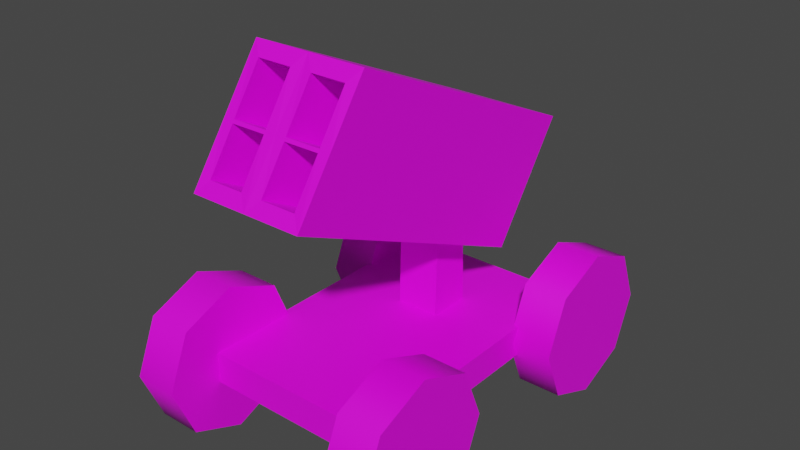 # Source: RocketLauncher.blend  (saved by Blender 3.6.11; exported with 4.5.12 LTS)
import bpy
from mathutils import Matrix  # noqa: F401  (used for matrix-valued properties, if any)

bpy.ops.wm.read_factory_settings(use_empty=True)
scene = bpy.context.scene
scene.name = 'Scene'

# ---- collections
col_collection = bpy.data.collections.new('Collection'); scene.collection.children.link(col_collection)

# ---- images (referenced by path relative to the original .blend; pixels are not part of the script)
import os
ASSET_DIR = os.environ.get("B2B_ASSET_DIR", "")  # directory of the original .blend (textures are referenced by path, not embedded)
HERE = os.path.dirname(os.path.abspath(__file__))  # packed textures are extracted next to this script under _unpacked/

def load_image(name, relpath, width, height, colorspace="sRGB"):
    """Load a texture the original file referenced (path relative to the .blend, or extracted next to this script)."""
    p = next((c for c in (os.path.join(HERE, relpath), os.path.join(ASSET_DIR, relpath)) if relpath and os.path.exists(c)), "")
    if p:
        img = bpy.data.images.load(p, check_existing=True)
        img.name = name
    else:  # same state as the original file: an image datablock whose file is absent (Cycles renders it pink)
        img = bpy.data.images.new(name, width, height)
        img.source = "FILE"
        img.filepath = "//" + (relpath or name)
    img.colorspace_settings.name = colorspace
    return img
img_dungeons_2_texture_01_a_png = load_image('Dungeons_2_Texture_01_A.png', 'Dungeons_2_Texture_01_A.png', 1024, 1024, 'sRGB')

# ---- materials (node trees are filled in below, after node groups)
mat_material = bpy.data.materials.new('Material')
mat_material.alpha_threshold = 0.0
mat_material.use_transparent_shadow = False
mat_material.roughness = 0.5
mat_material.line_color = (0.0, 0.0, 0.0, 1.0)

# ---- node groups
ng_auto_smooth = bpy.data.node_groups.new('Auto Smooth', 'GeometryNodeTree')
_s = ng_auto_smooth.interface.new_socket(name='Geometry', in_out='OUTPUT', socket_type='NodeSocketGeometry')
_s = ng_auto_smooth.interface.new_socket(name='Geometry', in_out='INPUT', socket_type='NodeSocketGeometry')
_s = ng_auto_smooth.interface.new_socket(name='Angle', in_out='INPUT', socket_type='NodeSocketFloat')
_s.subtype = 'ANGLE'
_s.min_value = 0.0
_s.max_value = 3.142
ng_auto_smooth.is_modifier = True
_N = ng_auto_smooth.nodes; _L = ng_auto_smooth.links
n0 = _N.new('NodeGroupOutput'); n0.name = 'Group Output'; n0.location = (480, -100)
n1 = _N.new('NodeGroupInput'); n1.name = 'Group Input'; n1.location = (-420, -300)
n2 = _N.new('NodeGroupInput'); n2.name = 'Group Input.001'; n2.location = (-60, -100)
n3 = _N.new('GeometryNodeSetShadeSmooth'); n3.name = 'Set Shade Smooth'; n3.location = (120, -100)
n3.domain = 'EDGE'
n4 = _N.new('GeometryNodeSetShadeSmooth'); n4.name = 'Set Shade Smooth.001'; n4.location = (300, -100)
n5 = _N.new('GeometryNodeInputMeshEdgeAngle'); n5.name = 'Edge Angle'; n5.location = (-420, -220)
n6 = _N.new('GeometryNodeInputEdgeSmooth'); n6.name = 'Is Edge Smooth'; n6.location = (-60, -160)
n7 = _N.new('GeometryNodeInputShadeSmooth'); n7.name = 'Is Face Smooth'; n7.location = (-240, -340)
n8 = _N.new('FunctionNodeBooleanMath'); n8.name = 'Boolean Math'; n8.location = (-60, -220)
n9 = _N.new('FunctionNodeCompare'); n9.name = 'Compare'; n9.location = (-240, -180)
n9.operation = 'LESS_EQUAL'
_L.new(n5.outputs[0], n9.inputs[0])
_L.new(n4.outputs[0], n0.inputs[0])
_L.new(n1.outputs[1], n9.inputs[1])
_L.new(n9.outputs[0], n8.inputs[0])
_L.new(n7.outputs[0], n8.inputs[1])
_L.new(n2.outputs[0], n3.inputs[0])
_L.new(n6.outputs[0], n3.inputs[1])
_L.new(n3.outputs[0], n4.inputs[0])
_L.new(n8.outputs[0], n3.inputs[2])
n0.is_active_output = True

# ---- material node trees
mat_material.use_nodes = True; mat_material.node_tree.nodes.clear()
_N = mat_material.node_tree.nodes; _L = mat_material.node_tree.links
n0 = _N.new('ShaderNodeOutputMaterial'); n0.name = 'Material Output'; n0.location = (300, 300)
n1 = _N.new('ShaderNodeBsdfPrincipled'); n1.name = 'Principled BSDF'; n1.location = (10, 300)
n1.distribution = 'GGX'
n1.subsurface_method = 'RANDOM_WALK_SKIN'
n1.inputs[3].default_value = 1.45
n1.inputs[27].default_value = (0.0, 0.0, 0.0, 1.0)
n1.inputs[28].default_value = 1.0
n2 = _N.new('ShaderNodeTexImage'); n2.name = 'Image Texture'; n2.location = (-279, 77)
n2.image = img_dungeons_2_texture_01_a_png
_L.new(n1.outputs[0], n0.inputs[0])
_L.new(n2.outputs[0], n1.inputs[0])
n0.is_active_output = True

# ---- world
world_world = bpy.data.worlds.new('World'); scene.world = world_world
world_world.use_nodes = True; world_world.node_tree.nodes.clear()
_N = world_world.node_tree.nodes; _L = world_world.node_tree.links
n0 = _N.new('ShaderNodeOutputWorld'); n0.name = 'World Output'; n0.location = (300, 300)
n1 = _N.new('ShaderNodeBackground'); n1.name = 'Background'; n1.location = (10, 300)
n1.inputs[0].default_value = (0.05088, 0.05088, 0.05088, 1.0)
_L.new(n1.outputs[0], n0.inputs[0])
n0.is_active_output = True
world_world.color = (0.05088, 0.05088, 0.05088)
world_world.use_sun_shadow = False
world_world.sun_shadow_jitter_overblur = 0.0

# ---- meshes
me_cube = bpy.data.meshes.new('Cube')
me_cube.from_pydata([(0.2316, 0.2316, 1.0), (1.0, 1.0, -1.0), (0.2316, -0.2316, 1.0), (1.0, -2.105, -1.0), (-0.2316, 0.2316, 1.0), (-1.0, 1.0, -1.0), (-0.2316, -0.2316, 1.0), (-1.0, -2.105, -1.0), (1.0, -2.105, 1.0), (-1.0, -2.105, 1.0), (1.0, 1.0, 1.0), (-1.0, 1.0, 1.0), (0.2316, -0.2127, 6.073), (-0.2316, -0.2127, 6.073), (0.2316, 0.2127, 4.981), (-0.2316, 0.2127, 4.981), (0.6065, -2.486, 12.58), (-0.6065, -2.486, 12.58), (0.6065, 0.3536, 5.023), (-0.6065, 0.3536, 5.023), (0.6065, -2.094, 15.9), (-0.6065, -2.094, 15.9), (0.6065, 0.7451, 8.348), (-0.6065, 0.7451, 8.348), (0.6065, -1.67, 19.5), (-0.6065, -1.67, 19.5), (0.6065, 1.169, 11.95), (-0.6065, 1.169, 11.95), (0.0, 1.0, -1.0), (0.0, -2.105, 1.0), (0.0, -2.105, -1.0), (0.0, 1.0, 1.0), (0.0, -0.2316, 1.0), (0.0, 0.2316, 1.0), (0.0, -0.2127, 6.073), (0.0, 0.2127, 4.981), (0.0, -2.486, 12.58), (0.0, 0.3536, 5.023), (0.0, -2.094, 15.9), (0.0, 0.7451, 8.348), (0.0, -1.67, 19.5), (0.0, 1.169, 11.95), (0.1163, -2.391, 13.32), (0.4902, -2.391, 13.32), (0.4902, -2.103, 15.82), (0.1163, -2.103, 15.82), (0.1163, -2.082, 16.01), (0.4902, -2.082, 16.01), (0.4902, -1.768, 18.74), (0.1163, -1.768, 18.74), (-0.4902, -2.082, 16.01), (-0.1163, -2.082, 16.01), (-0.1163, -1.768, 18.74), (-0.4902, -1.768, 18.74), (-0.4902, -2.391, 13.32), (-0.1163, -2.391, 13.32), (-0.1163, -2.103, 15.82), (-0.4902, -2.103, 15.82), (0.4902, -1.359, 10.11), (0.1163, -1.359, 10.11), (0.1163, -1.071, 12.62), (0.4902, -1.071, 12.62), (0.4902, -1.05, 12.81), (0.1163, -1.05, 12.81), (0.1163, -0.7358, 15.54), (0.4902, -0.7358, 15.54), (-0.1163, -1.05, 12.81), (-0.4902, -1.05, 12.81), (-0.4902, -0.7358, 15.54), (-0.1163, -0.7358, 15.54), (-0.1163, -1.359, 10.11), (-0.4902, -1.359, 10.11), (-0.4902, -1.071, 12.62), (-0.1163, -1.071, 12.62)], [], [(33, 4, 15, 35), (30, 29, 9, 7), (7, 9, 11, 5), (28, 1, 3, 30), (1, 10, 8, 3), (28, 31, 10, 1), (32, 6, 9, 29), (0, 2, 8, 10), (6, 4, 11, 9), (33, 0, 10, 31), (34, 12, 16, 36), (2, 0, 14, 12), (4, 6, 13, 15), (32, 2, 12, 34), (19, 17, 21, 23), (35, 15, 19, 37), (12, 14, 18, 16), (15, 13, 17, 19), (23, 21, 25, 27), (56, 57, 72, 73), (37, 19, 23, 39), (16, 18, 22, 20), (41, 27, 25, 40), (52, 53, 68, 69), (39, 23, 27, 41), (20, 22, 26, 24), (22, 39, 41, 26), (55, 56, 73, 70), (26, 41, 40, 24), (18, 37, 39, 22), (48, 49, 64, 65), (14, 35, 37, 18), (6, 32, 34, 13), (13, 34, 36, 17), (4, 33, 31, 11), (2, 32, 29, 8), (5, 11, 31, 28), (5, 28, 30, 7), (3, 8, 29, 30), (0, 33, 35, 14), (36, 16, 43, 42), (16, 20, 44, 43), (20, 38, 45, 44), (38, 36, 42, 45), (38, 20, 47, 46), (20, 24, 48, 47), (24, 40, 49, 48), (40, 38, 46, 49), (21, 38, 51, 50), (38, 40, 52, 51), (40, 25, 53, 52), (25, 21, 50, 53), (17, 36, 55, 54), (36, 38, 56, 55), (38, 21, 57, 56), (21, 17, 54, 57), (59, 58, 61, 60), (63, 62, 65, 64), (67, 66, 69, 68), (71, 70, 73, 72), (42, 43, 58, 59), (46, 47, 62, 63), (45, 42, 59, 60), (50, 51, 66, 67), (49, 46, 63, 64), (54, 55, 70, 71), (43, 44, 61, 58), (53, 50, 67, 68), (47, 48, 65, 62), (57, 54, 71, 72), (44, 45, 60, 61), (51, 52, 69, 66)])
_uv = me_cube.uv_layers.new(name='UVMap')
_uv.uv.foreach_set('vector', [0.2818, 0.4425, 0.2819, 0.4425, 0.2819, 0.4425, 0.2818, 0.4425, 0.2806, 0.4435, 0.2814, 0.4435, 0.2814, 0.4439, 0.2806, 0.4439, 0.2806, 0.4405, 0.2814, 0.4405, 0.2814, 0.4413, 0.2806, 0.4413, 0.2801, 0.4422, 0.2806, 0.4422, 0.2806, 0.443, 0.2801, 0.443, 0.2806, 0.4422, 0.2814, 0.4422, 0.2814, 0.443, 0.2806, 0.443, 0.2806, 0.4417, 0.2814, 0.4417, 0.2814, 0.4422, 0.2806, 0.4422, 0.2818, 0.4427, 0.2819, 0.4427, 0.2823, 0.443, 0.2818, 0.443, 0.2817, 0.4425, 0.2817, 0.4427, 0.2814, 0.443, 0.2814, 0.4422, 0.2819, 0.4427, 0.2819, 0.4425, 0.2823, 0.4422, 0.2823, 0.443, 0.2818, 0.4425, 0.2817, 0.4425, 0.2814, 0.4422, 0.2818, 0.4422, 0.2818, 0.4427, 0.2817, 0.4427, 0.2817, 0.4427, 0.2818, 0.4427, 0.2817, 0.4427, 0.2817, 0.4425, 0.2817, 0.4425, 0.2817, 0.4427, 0.2819, 0.4425, 0.2819, 0.4427, 0.2819, 0.4427, 0.2819, 0.4425, 0.2818, 0.4427, 0.2817, 0.4427, 0.2817, 0.4427, 0.2818, 0.4427, 0.2819, 0.4425, 0.2819, 0.4427, 0.2819, 0.4427, 0.2819, 0.4425, 0.2818, 0.4425, 0.2819, 0.4425, 0.2819, 0.4425, 0.2818, 0.4425, 0.2817, 0.4427, 0.2817, 0.4425, 0.2817, 0.4425, 0.2817, 0.4427, 0.2819, 0.4425, 0.2819, 0.4427, 0.2819, 0.4427, 0.2819, 0.4425, 0.2819, 0.4425, 0.2819, 0.4427, 0.2819, 0.4427, 0.2819, 0.4425, 0.01487, 0.009601, 0.01493, 0.009601, 0.01493, 0.009601, 0.01487, 0.009601, 0.2818, 0.4425, 0.2819, 0.4425, 0.2819, 0.4425, 0.2818, 0.4425, 0.2817, 0.4427, 0.2817, 0.4425, 0.2817, 0.4425, 0.2817, 0.4427, 0.2818, 0.4425, 0.2819, 0.4425, 0.2819, 0.4427, 0.2818, 0.4427, 0.01487, 0.009601, 0.01493, 0.009601, 0.01493, 0.009601, 0.01487, 0.009601, 0.2818, 0.4425, 0.2819, 0.4425, 0.2819, 0.4425, 0.2818, 0.4425, 0.2817, 0.4427, 0.2817, 0.4425, 0.2817, 0.4425, 0.2817, 0.4427, 0.2817, 0.4425, 0.2818, 0.4425, 0.2818, 0.4425, 0.2817, 0.4425, 0.01487, 0.009601, 0.01487, 0.009601, 0.01487, 0.009601, 0.01487, 0.009601, 0.2817, 0.4425, 0.2818, 0.4425, 0.2818, 0.4427, 0.2817, 0.4427, 0.2817, 0.4425, 0.2818, 0.4425, 0.2818, 0.4425, 0.2817, 0.4425, 0.01477, 0.009601, 0.01483, 0.009601, 0.01483, 0.009601, 0.01477, 0.009601, 0.2817, 0.4425, 0.2818, 0.4425, 0.2818, 0.4425, 0.2817, 0.4425, 0.2819, 0.4427, 0.2818, 0.4427, 0.2818, 0.4427, 0.2819, 0.4427, 0.2819, 0.4427, 0.2818, 0.4427, 0.2818, 0.4427, 0.2819, 0.4427, 0.2819, 0.4425, 0.2818, 0.4425, 0.2818, 0.4422, 0.2823, 0.4422, 0.2817, 0.4427, 0.2818, 0.4427, 0.2818, 0.443, 0.2814, 0.443, 0.2806, 0.4413, 0.2814, 0.4413, 0.2814, 0.4417, 0.2806, 0.4417, 0.2797, 0.4422, 0.2801, 0.4422, 0.2801, 0.443, 0.2797, 0.443, 0.2806, 0.443, 0.2814, 0.443, 0.2814, 0.4435, 0.2806, 0.4435, 0.2817, 0.4425, 0.2818, 0.4425, 0.2818, 0.4425, 0.2817, 0.4425, 0.2818, 0.4427, 0.2817, 0.4427, 0.2818, 0.4427, 0.2818, 0.4427, 0.2817, 0.4427, 0.2817, 0.4427, 0.2818, 0.4427, 0.2818, 0.4427, 0.2817, 0.4427, 0.2818, 0.4427, 0.2818, 0.4427, 0.2818, 0.4427, 0.2818, 0.4427, 0.2818, 0.4427, 0.2818, 0.4427, 0.2818, 0.4427, 0.2818, 0.4427, 0.2817, 0.4427, 0.2818, 0.4427, 0.2818, 0.4427, 0.2817, 0.4427, 0.2817, 0.4427, 0.2818, 0.4427, 0.2818, 0.4427, 0.2817, 0.4427, 0.2818, 0.4427, 0.2818, 0.4427, 0.2818, 0.4427, 0.2818, 0.4427, 0.2818, 0.4427, 0.2818, 0.4427, 0.2818, 0.4427, 0.2819, 0.4427, 0.2818, 0.4427, 0.2819, 0.4427, 0.2819, 0.4427, 0.2818, 0.4427, 0.2818, 0.4427, 0.2819, 0.4427, 0.2819, 0.4427, 0.2818, 0.4427, 0.2819, 0.4427, 0.2819, 0.4427, 0.2819, 0.4427, 0.2819, 0.4427, 0.2819, 0.4427, 0.2819, 0.4427, 0.2819, 0.4427, 0.2819, 0.4427, 0.2818, 0.4427, 0.2819, 0.4427, 0.2819, 0.4427, 0.2818, 0.4427, 0.2818, 0.4427, 0.2819, 0.4427, 0.2819, 0.4427, 0.2818, 0.4427, 0.2819, 0.4427, 0.2819, 0.4427, 0.2819, 0.4427, 0.2819, 0.4427, 0.2819, 0.4427, 0.2819, 0.4427, 0.2819, 0.4427, 0.01483, 0.009601, 0.01477, 0.009601, 0.01477, 0.009601, 0.01483, 0.009601, 0.01483, 0.009601, 0.01477, 0.009601, 0.01477, 0.009601, 0.01483, 0.009601, 0.01493, 0.009601, 0.01487, 0.009601, 0.01487, 0.009601, 0.01493, 0.009601, 0.01493, 0.009601, 0.01487, 0.009601, 0.01487, 0.009601, 0.01493, 0.009601, 0.01483, 0.009601, 0.01477, 0.009601, 0.01477, 0.009601, 0.01483, 0.009601, 0.01483, 0.009601, 0.01477, 0.009601, 0.01477, 0.009601, 0.01483, 0.009601, 0.01483, 0.009601, 0.01483, 0.009601, 0.01483, 0.009601, 0.01483, 0.009601, 0.01493, 0.009601, 0.01487, 0.009601, 0.01487, 0.009601, 0.01493, 0.009601, 0.01483, 0.009601, 0.01483, 0.009601, 0.01483, 0.009601, 0.01483, 0.009601, 0.01493, 0.009601, 0.01487, 0.009601, 0.01487, 0.009601, 0.01493, 0.009601, 0.01477, 0.009601, 0.01477, 0.009601, 0.01477, 0.009601, 0.01477, 0.009601, 0.01493, 0.009601, 0.01493, 0.009601, 0.01493, 0.009601, 0.01493, 0.009601, 0.01477, 0.009601, 0.01477, 0.009601, 0.01477, 0.009601, 0.01477, 0.009601, 0.01493, 0.009601, 0.01493, 0.009601, 0.01493, 0.009601, 0.01493, 0.009601, 0.01477, 0.009601, 0.01483, 0.009601, 0.01483, 0.009601, 0.01477, 0.009601, 0.01487, 0.009601, 0.01487, 0.009601, 0.01487, 0.009601, 0.01487, 0.009601])
me_cube.materials.append(mat_material)
me_cube.use_mirror_vertex_groups = False
me_cube.update()
me_cylinder_001 = bpy.data.meshes.new('Cylinder.001')
me_cylinder_001.from_pydata([(-8.079e-09, -1.0, 1.0), (-8.079e-09, -1.0, -1.0), (0.7071, -0.7071, 1.0), (0.7071, -0.7071, -1.0), (1.0, 0.0, 1.0), (1.0, 0.0, -1.0), (0.7071, 0.7071, 1.0), (0.7071, 0.7071, -1.0), (-8.079e-09, 1.0, 1.0), (-8.079e-09, 1.0, -1.0), (-0.7071, 0.7071, 1.0), (-0.7071, 0.7071, -1.0), (-1.0, 0.0, 1.0), (-1.0, 0.0, -1.0), (-0.7071, -0.7071, 1.0), (-0.7071, -0.7071, -1.0)], [], [(0, 1, 3, 2), (2, 3, 5, 4), (4, 5, 7, 6), (6, 7, 9, 8), (8, 9, 11, 10), (10, 11, 13, 12), (2, 4, 0), (12, 13, 15, 14), (14, 15, 1, 0), (15, 5, 1), (5, 15, 13), (7, 5, 13), (7, 13, 11), (9, 7, 11), (5, 3, 1), (4, 12, 14), (6, 12, 4), (6, 10, 12), (8, 10, 6), (4, 14, 0)])
me_cylinder_001.polygons.foreach_set('use_smooth', [True] * 20)
_uv = me_cylinder_001.uv_layers.new(name='UVMap')
_uv.uv.foreach_set('vector', [0.07707, 0.01276, 0.07707, 0.01186, 0.0773, 0.01186, 0.0773, 0.01276, 0.0773, 0.01276, 0.0773, 0.01186, 0.07752, 0.01186, 0.07752, 0.01276, 0.07752, 0.01276, 0.07752, 0.01186, 0.07775, 0.01186, 0.07775, 0.01276, 0.07775, 0.01276, 0.07775, 0.01186, 0.07798, 0.01186, 0.07798, 0.01276, 0.07798, 0.01276, 0.07798, 0.01186, 0.0782, 0.01186, 0.0782, 0.01276, 0.0782, 0.01276, 0.0782, 0.01186, 0.07843, 0.01186, 0.07843, 0.01276, 0.07888, 0.01367, 0.07888, 0.01367, 0.07888, 0.01367, 0.07843, 0.01276, 0.07843, 0.01186, 0.07865, 0.01186, 0.07865, 0.01276, 0.07865, 0.01276, 0.07865, 0.01186, 0.07888, 0.01186, 0.07888, 0.01276, 0.07888, 0.01367, 0.07888, 0.01367, 0.07888, 0.01367, 0.07888, 0.01367, 0.07888, 0.01367, 0.07888, 0.01367, 0.07888, 0.01367, 0.07888, 0.01367, 0.07888, 0.01367, 0.07888, 0.01367, 0.07888, 0.01367, 0.07888, 0.01367, 0.07888, 0.01367, 0.07888, 0.01367, 0.07888, 0.01367, 0.07888, 0.01367, 0.07888, 0.01367, 0.07888, 0.01367, 0.07888, 0.01367, 0.07888, 0.01367, 0.07888, 0.01367, 0.07888, 0.01367, 0.07888, 0.01367, 0.07888, 0.01367, 0.07888, 0.01367, 0.07888, 0.01367, 0.07888, 0.01367, 0.07888, 0.01367, 0.07888, 0.01367, 0.07888, 0.01367, 0.07888, 0.01367, 0.07888, 0.01367, 0.07888, 0.01367])
me_cylinder_001.materials.append(mat_material)
me_cylinder_001.update()
me_cylinder_002 = bpy.data.meshes.new('Cylinder.002')
me_cylinder_002.from_pydata([(-8.079e-09, -1.0, -1.0), (-8.079e-09, -1.0, 1.0), (0.7071, -0.7071, -1.0), (0.7071, -0.7071, 1.0), (1.0, 0.0, -1.0), (1.0, 0.0, 1.0), (0.7071, 0.7071, -1.0), (0.7071, 0.7071, 1.0), (-8.079e-09, 1.0, -1.0), (-8.079e-09, 1.0, 1.0), (-0.7071, 0.7071, -1.0), (-0.7071, 0.7071, 1.0), (-1.0, 0.0, -1.0), (-1.0, 0.0, 1.0), (-0.7071, -0.7071, -1.0), (-0.7071, -0.7071, 1.0)], [], [(0, 2, 3, 1), (2, 4, 5, 3), (4, 6, 7, 5), (6, 8, 9, 7), (8, 10, 11, 9), (10, 12, 13, 11), (2, 0, 4), (12, 14, 15, 13), (14, 0, 1, 15), (15, 1, 5), (5, 13, 15), (7, 13, 5), (7, 11, 13), (9, 11, 7), (5, 1, 3), (4, 14, 12), (6, 4, 12), (6, 12, 10), (8, 6, 10), (4, 0, 14)])
me_cylinder_002.polygons.foreach_set('use_smooth', [True] * 20)
_uv = me_cylinder_002.uv_layers.new(name='UVMap')
_uv.uv.foreach_set('vector', [0.07261, 0.009074, 0.07241, 0.009074, 0.07241, 0.009858, 0.07261, 0.009858, 0.07241, 0.009074, 0.07222, 0.009074, 0.07222, 0.009858, 0.07241, 0.009858, 0.07222, 0.009074, 0.07202, 0.009074, 0.07202, 0.009858, 0.07222, 0.009858, 0.07202, 0.009074, 0.07182, 0.009074, 0.07182, 0.009858, 0.07202, 0.009858, 0.07182, 0.009074, 0.07163, 0.009074, 0.07163, 0.009858, 0.07182, 0.009858, 0.07163, 0.009074, 0.07143, 0.009074, 0.07143, 0.009858, 0.07163, 0.009858, 0.07104, 0.008289, 0.07104, 0.008289, 0.07104, 0.008289, 0.07143, 0.009074, 0.07124, 0.009074, 0.07124, 0.009858, 0.07143, 0.009858, 0.07124, 0.009074, 0.07104, 0.009074, 0.07104, 0.009858, 0.07124, 0.009858, 0.07104, 0.008289, 0.07104, 0.008289, 0.07104, 0.008289, 0.07104, 0.008289, 0.07104, 0.008289, 0.07104, 0.008289, 0.07104, 0.008289, 0.07104, 0.008289, 0.07104, 0.008289, 0.07104, 0.008289, 0.07104, 0.008289, 0.07104, 0.008289, 0.07104, 0.008289, 0.07104, 0.008289, 0.07104, 0.008289, 0.07104, 0.008289, 0.07104, 0.008289, 0.07104, 0.008289, 0.07104, 0.008289, 0.07104, 0.008289, 0.07104, 0.008289, 0.07104, 0.008289, 0.07104, 0.008289, 0.07104, 0.008289, 0.07104, 0.008289, 0.07104, 0.008289, 0.07104, 0.008289, 0.07104, 0.008289, 0.07104, 0.008289, 0.07104, 0.008289, 0.07104, 0.008289, 0.07104, 0.008289, 0.07104, 0.008289])
me_cylinder_002.materials.append(mat_material)
me_cylinder_002.update()
me_cylinder_003 = bpy.data.meshes.new('Cylinder.003')
me_cylinder_003.from_pydata([(-8.079e-09, 1.0, -1.0), (-8.079e-09, 1.0, 1.0), (0.7071, 0.7071, -1.0), (0.7071, 0.7071, 1.0), (1.0, 0.0, -1.0), (1.0, 0.0, 1.0), (0.7071, -0.7071, -1.0), (0.7071, -0.7071, 1.0), (-8.079e-09, -1.0, -1.0), (-8.079e-09, -1.0, 1.0), (-0.7071, -0.7071, -1.0), (-0.7071, -0.7071, 1.0), (-1.0, 0.0, -1.0), (-1.0, 0.0, 1.0), (-0.7071, 0.7071, -1.0), (-0.7071, 0.7071, 1.0)], [], [(0, 1, 3, 2), (2, 3, 5, 4), (4, 5, 7, 6), (6, 7, 9, 8), (8, 9, 11, 10), (10, 11, 13, 12), (2, 4, 0), (12, 13, 15, 14), (14, 15, 1, 0), (15, 5, 1), (5, 15, 13), (7, 5, 13), (7, 13, 11), (9, 7, 11), (5, 3, 1), (4, 12, 14), (6, 12, 4), (6, 10, 12), (8, 10, 6), (4, 14, 0)])
me_cylinder_003.polygons.foreach_set('use_smooth', [True] * 20)
_uv = me_cylinder_003.uv_layers.new(name='UVMap')
_uv.uv.foreach_set('vector', [0.07261, 0.009074, 0.07261, 0.009858, 0.07241, 0.009858, 0.07241, 0.009074, 0.07241, 0.009074, 0.07241, 0.009858, 0.07222, 0.009858, 0.07222, 0.009074, 0.07222, 0.009074, 0.07222, 0.009858, 0.07202, 0.009858, 0.07202, 0.009074, 0.07202, 0.009074, 0.07202, 0.009858, 0.07182, 0.009858, 0.07182, 0.009074, 0.07182, 0.009074, 0.07182, 0.009858, 0.07163, 0.009858, 0.07163, 0.009074, 0.07163, 0.009074, 0.07163, 0.009858, 0.07143, 0.009858, 0.07143, 0.009074, 0.07104, 0.008289, 0.07104, 0.008289, 0.07104, 0.008289, 0.07143, 0.009074, 0.07143, 0.009858, 0.07124, 0.009858, 0.07124, 0.009074, 0.07124, 0.009074, 0.07124, 0.009858, 0.07104, 0.009858, 0.07104, 0.009074, 0.07104, 0.008289, 0.07104, 0.008289, 0.07104, 0.008289, 0.07104, 0.008289, 0.07104, 0.008289, 0.07104, 0.008289, 0.07104, 0.008289, 0.07104, 0.008289, 0.07104, 0.008289, 0.07104, 0.008289, 0.07104, 0.008289, 0.07104, 0.008289, 0.07104, 0.008289, 0.07104, 0.008289, 0.07104, 0.008289, 0.07104, 0.008289, 0.07104, 0.008289, 0.07104, 0.008289, 0.07104, 0.008289, 0.07104, 0.008289, 0.07104, 0.008289, 0.07104, 0.008289, 0.07104, 0.008289, 0.07104, 0.008289, 0.07104, 0.008289, 0.07104, 0.008289, 0.07104, 0.008289, 0.07104, 0.008289, 0.07104, 0.008289, 0.07104, 0.008289, 0.07104, 0.008289, 0.07104, 0.008289, 0.07104, 0.008289])
me_cylinder_003.materials.append(mat_material)
me_cylinder_003.update()
me_cylinder_004 = bpy.data.meshes.new('Cylinder.004')
me_cylinder_004.from_pydata([(-8.079e-09, 1.0, 1.0), (-8.079e-09, 1.0, -1.0), (0.7071, 0.7071, 1.0), (0.7071, 0.7071, -1.0), (1.0, 0.0, 1.0), (1.0, 0.0, -1.0), (0.7071, -0.7071, 1.0), (0.7071, -0.7071, -1.0), (-8.079e-09, -1.0, 1.0), (-8.079e-09, -1.0, -1.0), (-0.7071, -0.7071, 1.0), (-0.7071, -0.7071, -1.0), (-1.0, 0.0, 1.0), (-1.0, 0.0, -1.0), (-0.7071, 0.7071, 1.0), (-0.7071, 0.7071, -1.0)], [], [(0, 2, 3, 1), (2, 4, 5, 3), (4, 6, 7, 5), (6, 8, 9, 7), (8, 10, 11, 9), (10, 12, 13, 11), (2, 0, 4), (12, 14, 15, 13), (14, 0, 1, 15), (15, 1, 5), (5, 13, 15), (7, 13, 5), (7, 11, 13), (9, 11, 7), (5, 1, 3), (4, 14, 12), (6, 4, 12), (6, 12, 10), (8, 6, 10), (4, 0, 14)])
me_cylinder_004.polygons.foreach_set('use_smooth', [True] * 20)
_uv = me_cylinder_004.uv_layers.new(name='UVMap')
_uv.uv.foreach_set('vector', [0.08191, 0.01276, 0.08185, 0.01276, 0.08185, 0.01301, 0.08191, 0.01301, 0.08185, 0.01276, 0.08179, 0.01276, 0.08179, 0.01301, 0.08185, 0.01301, 0.08179, 0.01276, 0.08173, 0.01276, 0.08173, 0.01301, 0.08179, 0.01301, 0.08173, 0.01276, 0.08167, 0.01276, 0.08167, 0.01301, 0.08173, 0.01301, 0.08167, 0.01276, 0.08161, 0.01276, 0.08161, 0.01301, 0.08167, 0.01301, 0.08161, 0.01276, 0.08155, 0.01276, 0.08155, 0.01301, 0.08161, 0.01301, 0.08142, 0.01252, 0.08142, 0.01252, 0.08142, 0.01252, 0.08155, 0.01276, 0.08149, 0.01276, 0.08149, 0.01301, 0.08155, 0.01301, 0.08149, 0.01276, 0.08142, 0.01276, 0.08142, 0.01301, 0.08149, 0.01301, 0.08142, 0.01252, 0.08142, 0.01252, 0.08142, 0.01252, 0.08142, 0.01252, 0.08142, 0.01252, 0.08142, 0.01252, 0.08142, 0.01252, 0.08142, 0.01252, 0.08142, 0.01252, 0.08142, 0.01252, 0.08142, 0.01252, 0.08142, 0.01252, 0.08142, 0.01252, 0.08142, 0.01252, 0.08142, 0.01252, 0.08142, 0.01252, 0.08142, 0.01252, 0.08142, 0.01252, 0.08142, 0.01252, 0.08142, 0.01252, 0.08142, 0.01252, 0.08142, 0.01252, 0.08142, 0.01252, 0.08142, 0.01252, 0.08142, 0.01252, 0.08142, 0.01252, 0.08142, 0.01252, 0.08142, 0.01252, 0.08142, 0.01252, 0.08142, 0.01252, 0.08142, 0.01252, 0.08142, 0.01252, 0.08142, 0.01252])
me_cylinder_004.materials.append(mat_material)
me_cylinder_004.update()

# ---- objects
ob_cube = bpy.data.objects.new('Cube', me_cube)
ob_cylinder = bpy.data.objects.new('Cylinder', me_cylinder_001)
ob_cylinder_001 = bpy.data.objects.new('Cylinder.001', me_cylinder_002)
ob_cylinder_002 = bpy.data.objects.new('Cylinder.002', me_cylinder_003)
ob_cylinder_003 = bpy.data.objects.new('Cylinder.003', me_cylinder_004)

# ---- transforms, parenting, visibility, modifiers, constraints
ob_cube.location = (0.0, 0.0, 0.0)
ob_cube.scale = (1.244, 1.244, 0.2086)
ob_cube.lock_rotations_4d = False
ob_cube.empty_display_type = 'ARROWS'
ob_cube.lineart.crease_threshold = 0.0
ob_cylinder.location = (-1.472, 1.081, -2.303e-07)
ob_cylinder.rotation_euler = (-0.0, 1.571, 0.0)
ob_cylinder.scale = (1.0, 1.0, 0.2909)
_m = ob_cylinder.modifiers.new('Auto Smooth', 'NODES')
_m.node_group = ng_auto_smooth
_gi = [s.identifier for s in ng_auto_smooth.interface.items_tree if s.item_type == 'SOCKET' and s.in_out == 'INPUT']
_m[_gi[1]] = 1.492  # Angle
ob_cylinder_001.location = (1.472, 1.081, -8.079e-09)
ob_cylinder_001.rotation_euler = (-0.0, 1.571, 0.0)
ob_cylinder_001.scale = (1.0, 1.0, 0.2909)
_m = ob_cylinder_001.modifiers.new('Auto Smooth', 'NODES')
_m.node_group = ng_auto_smooth
_gi = [s.identifier for s in ng_auto_smooth.interface.items_tree if s.item_type == 'SOCKET' and s.in_out == 'INPUT']
_m[_gi[1]] = 1.492  # Angle
ob_cylinder_002.location = (1.472, -2.348, -8.079e-09)
ob_cylinder_002.rotation_euler = (-0.0, 1.571, 0.0)
ob_cylinder_002.scale = (1.0, 1.0, 0.2909)
_m = ob_cylinder_002.modifiers.new('Auto Smooth', 'NODES')
_m.node_group = ng_auto_smooth
_gi = [s.identifier for s in ng_auto_smooth.interface.items_tree if s.item_type == 'SOCKET' and s.in_out == 'INPUT']
_m[_gi[1]] = 1.492  # Angle
ob_cylinder_003.location = (-1.472, -2.348, -2.303e-07)
ob_cylinder_003.rotation_euler = (-0.0, 1.571, 0.0)
ob_cylinder_003.scale = (1.0, 1.0, 0.2909)
_m = ob_cylinder_003.modifiers.new('Auto Smooth', 'NODES')
_m.node_group = ng_auto_smooth
_gi = [s.identifier for s in ng_auto_smooth.interface.items_tree if s.item_type == 'SOCKET' and s.in_out == 'INPUT']
_m[_gi[1]] = 1.492  # Angle

# ---- collection membership
col_collection.objects.link(ob_cube)
col_collection.objects.link(ob_cylinder)
col_collection.objects.link(ob_cylinder_001)
col_collection.objects.link(ob_cylinder_002)
col_collection.objects.link(ob_cylinder_003)

# ---- scene / render settings (as saved in the file)
scene.frame_start = 1; scene.frame_end = 250; scene.frame_set(1)
scene.render.engine = 'BLENDER_EEVEE_NEXT'
scene.cycles.sampling_pattern = 'TABULATED_SOBOL'
scene.view_settings.view_transform = 'Filmic'
bpy.context.view_layer.update()

# ---- added for rendering (the .blend has no active camera and no usable light): camera, sun
cam_auto = bpy.data.cameras.new('AutoCamera')
cam_auto.lens = 50.0
cam_auto.sensor_width = 36.0
cam_auto.clip_end = 1000.0
ob_auto_camera = bpy.data.objects.new('AutoCamera', cam_auto)
scene.collection.objects.link(ob_auto_camera)
ob_auto_camera.location = (7.60696, -9.76198, 7.61973)
ob_auto_camera.rotation_euler = (1.09748, -7.21219e-08, 0.694738)
scene.camera = ob_auto_camera
light_auto_sun = bpy.data.lights.new('AutoSun', 'SUN')
light_auto_sun.energy = 3.0
light_auto_sun.angle = 0.0523599
ob_auto_sun = bpy.data.objects.new('AutoSun', light_auto_sun)
scene.collection.objects.link(ob_auto_sun)
ob_auto_sun.rotation_euler = (0.872665, 0.174533, 0.523599)
bpy.context.view_layer.update()
